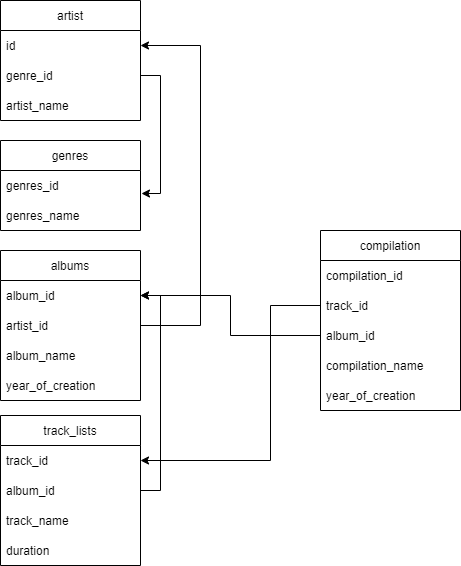

The diagram above was exported from draw.io. Its source (the exported page's mxGraphModel, read from the mxfile embedded in the PNG):
<mxGraphModel dx="742" dy="718" grid="1" gridSize="10" guides="1" tooltips="1" connect="1" arrows="1" fold="1" page="1" pageScale="1" pageWidth="827" pageHeight="1169" math="0" shadow="0">
  <root>
    <mxCell id="0" />
    <mxCell id="1" parent="0" />
    <mxCell id="SG-KyxT_Bz14vqIdvrvw-1" value="artist" style="swimlane;fontStyle=0;childLayout=stackLayout;horizontal=1;startSize=30;horizontalStack=0;resizeParent=1;resizeParentMax=0;resizeLast=0;collapsible=1;marginBottom=0;" vertex="1" parent="1">
      <mxGeometry x="20" y="20" width="140" height="120" as="geometry" />
    </mxCell>
    <mxCell id="SG-KyxT_Bz14vqIdvrvw-2" value="id" style="text;strokeColor=none;fillColor=none;align=left;verticalAlign=middle;spacingLeft=4;spacingRight=4;overflow=hidden;points=[[0,0.5],[1,0.5]];portConstraint=eastwest;rotatable=0;" vertex="1" parent="SG-KyxT_Bz14vqIdvrvw-1">
      <mxGeometry y="30" width="140" height="30" as="geometry" />
    </mxCell>
    <mxCell id="SG-KyxT_Bz14vqIdvrvw-3" value="genre_id" style="text;strokeColor=none;fillColor=none;align=left;verticalAlign=middle;spacingLeft=4;spacingRight=4;overflow=hidden;points=[[0,0.5],[1,0.5]];portConstraint=eastwest;rotatable=0;" vertex="1" parent="SG-KyxT_Bz14vqIdvrvw-1">
      <mxGeometry y="60" width="140" height="30" as="geometry" />
    </mxCell>
    <mxCell id="SG-KyxT_Bz14vqIdvrvw-4" value="artist_name" style="text;strokeColor=none;fillColor=none;align=left;verticalAlign=middle;spacingLeft=4;spacingRight=4;overflow=hidden;points=[[0,0.5],[1,0.5]];portConstraint=eastwest;rotatable=0;" vertex="1" parent="SG-KyxT_Bz14vqIdvrvw-1">
      <mxGeometry y="90" width="140" height="30" as="geometry" />
    </mxCell>
    <mxCell id="SG-KyxT_Bz14vqIdvrvw-5" value="genres" style="swimlane;fontStyle=0;childLayout=stackLayout;horizontal=1;startSize=30;horizontalStack=0;resizeParent=1;resizeParentMax=0;resizeLast=0;collapsible=1;marginBottom=0;" vertex="1" parent="1">
      <mxGeometry x="20" y="160" width="140" height="90" as="geometry" />
    </mxCell>
    <mxCell id="SG-KyxT_Bz14vqIdvrvw-6" value="genres_id" style="text;strokeColor=none;fillColor=none;align=left;verticalAlign=middle;spacingLeft=4;spacingRight=4;overflow=hidden;points=[[0,0.5],[1,0.5]];portConstraint=eastwest;rotatable=0;" vertex="1" parent="SG-KyxT_Bz14vqIdvrvw-5">
      <mxGeometry y="30" width="140" height="30" as="geometry" />
    </mxCell>
    <mxCell id="SG-KyxT_Bz14vqIdvrvw-7" value="genres_name" style="text;strokeColor=none;fillColor=none;align=left;verticalAlign=middle;spacingLeft=4;spacingRight=4;overflow=hidden;points=[[0,0.5],[1,0.5]];portConstraint=eastwest;rotatable=0;" vertex="1" parent="SG-KyxT_Bz14vqIdvrvw-5">
      <mxGeometry y="60" width="140" height="30" as="geometry" />
    </mxCell>
    <mxCell id="SG-KyxT_Bz14vqIdvrvw-9" value="albums" style="swimlane;fontStyle=0;childLayout=stackLayout;horizontal=1;startSize=30;horizontalStack=0;resizeParent=1;resizeParentMax=0;resizeLast=0;collapsible=1;marginBottom=0;" vertex="1" parent="1">
      <mxGeometry x="20" y="270" width="140" height="150" as="geometry" />
    </mxCell>
    <mxCell id="SG-KyxT_Bz14vqIdvrvw-10" value="album_id" style="text;strokeColor=none;fillColor=none;align=left;verticalAlign=middle;spacingLeft=4;spacingRight=4;overflow=hidden;points=[[0,0.5],[1,0.5]];portConstraint=eastwest;rotatable=0;" vertex="1" parent="SG-KyxT_Bz14vqIdvrvw-9">
      <mxGeometry y="30" width="140" height="30" as="geometry" />
    </mxCell>
    <mxCell id="SG-KyxT_Bz14vqIdvrvw-11" value="artist_id" style="text;strokeColor=none;fillColor=none;align=left;verticalAlign=middle;spacingLeft=4;spacingRight=4;overflow=hidden;points=[[0,0.5],[1,0.5]];portConstraint=eastwest;rotatable=0;" vertex="1" parent="SG-KyxT_Bz14vqIdvrvw-9">
      <mxGeometry y="60" width="140" height="30" as="geometry" />
    </mxCell>
    <mxCell id="SG-KyxT_Bz14vqIdvrvw-12" value="album_name" style="text;strokeColor=none;fillColor=none;align=left;verticalAlign=middle;spacingLeft=4;spacingRight=4;overflow=hidden;points=[[0,0.5],[1,0.5]];portConstraint=eastwest;rotatable=0;" vertex="1" parent="SG-KyxT_Bz14vqIdvrvw-9">
      <mxGeometry y="90" width="140" height="30" as="geometry" />
    </mxCell>
    <mxCell id="SG-KyxT_Bz14vqIdvrvw-13" value="year_of_creation" style="text;strokeColor=none;fillColor=none;align=left;verticalAlign=middle;spacingLeft=4;spacingRight=4;overflow=hidden;points=[[0,0.5],[1,0.5]];portConstraint=eastwest;rotatable=0;" vertex="1" parent="SG-KyxT_Bz14vqIdvrvw-9">
      <mxGeometry y="120" width="140" height="30" as="geometry" />
    </mxCell>
    <mxCell id="SG-KyxT_Bz14vqIdvrvw-14" value="track_lists" style="swimlane;fontStyle=0;childLayout=stackLayout;horizontal=1;startSize=30;horizontalStack=0;resizeParent=1;resizeParentMax=0;resizeLast=0;collapsible=1;marginBottom=0;" vertex="1" parent="1">
      <mxGeometry x="20" y="435" width="140" height="150" as="geometry" />
    </mxCell>
    <mxCell id="SG-KyxT_Bz14vqIdvrvw-15" value="track_id" style="text;strokeColor=none;fillColor=none;align=left;verticalAlign=middle;spacingLeft=4;spacingRight=4;overflow=hidden;points=[[0,0.5],[1,0.5]];portConstraint=eastwest;rotatable=0;" vertex="1" parent="SG-KyxT_Bz14vqIdvrvw-14">
      <mxGeometry y="30" width="140" height="30" as="geometry" />
    </mxCell>
    <mxCell id="SG-KyxT_Bz14vqIdvrvw-16" value="album_id" style="text;strokeColor=none;fillColor=none;align=left;verticalAlign=middle;spacingLeft=4;spacingRight=4;overflow=hidden;points=[[0,0.5],[1,0.5]];portConstraint=eastwest;rotatable=0;" vertex="1" parent="SG-KyxT_Bz14vqIdvrvw-14">
      <mxGeometry y="60" width="140" height="30" as="geometry" />
    </mxCell>
    <mxCell id="SG-KyxT_Bz14vqIdvrvw-17" value="track_name" style="text;strokeColor=none;fillColor=none;align=left;verticalAlign=middle;spacingLeft=4;spacingRight=4;overflow=hidden;points=[[0,0.5],[1,0.5]];portConstraint=eastwest;rotatable=0;" vertex="1" parent="SG-KyxT_Bz14vqIdvrvw-14">
      <mxGeometry y="90" width="140" height="30" as="geometry" />
    </mxCell>
    <mxCell id="SG-KyxT_Bz14vqIdvrvw-18" value="duration" style="text;strokeColor=none;fillColor=none;align=left;verticalAlign=middle;spacingLeft=4;spacingRight=4;overflow=hidden;points=[[0,0.5],[1,0.5]];portConstraint=eastwest;rotatable=0;" vertex="1" parent="SG-KyxT_Bz14vqIdvrvw-14">
      <mxGeometry y="120" width="140" height="30" as="geometry" />
    </mxCell>
    <mxCell id="SG-KyxT_Bz14vqIdvrvw-22" value="compilation" style="swimlane;fontStyle=0;childLayout=stackLayout;horizontal=1;startSize=30;horizontalStack=0;resizeParent=1;resizeParentMax=0;resizeLast=0;collapsible=1;marginBottom=0;" vertex="1" parent="1">
      <mxGeometry x="340" y="250" width="140" height="180" as="geometry" />
    </mxCell>
    <mxCell id="SG-KyxT_Bz14vqIdvrvw-35" value="compilation_id" style="text;strokeColor=none;fillColor=none;align=left;verticalAlign=middle;spacingLeft=4;spacingRight=4;overflow=hidden;points=[[0,0.5],[1,0.5]];portConstraint=eastwest;rotatable=0;" vertex="1" parent="SG-KyxT_Bz14vqIdvrvw-22">
      <mxGeometry y="30" width="140" height="30" as="geometry" />
    </mxCell>
    <mxCell id="SG-KyxT_Bz14vqIdvrvw-23" value="track_id" style="text;strokeColor=none;fillColor=none;align=left;verticalAlign=middle;spacingLeft=4;spacingRight=4;overflow=hidden;points=[[0,0.5],[1,0.5]];portConstraint=eastwest;rotatable=0;" vertex="1" parent="SG-KyxT_Bz14vqIdvrvw-22">
      <mxGeometry y="60" width="140" height="30" as="geometry" />
    </mxCell>
    <mxCell id="SG-KyxT_Bz14vqIdvrvw-24" value="album_id" style="text;strokeColor=none;fillColor=none;align=left;verticalAlign=middle;spacingLeft=4;spacingRight=4;overflow=hidden;points=[[0,0.5],[1,0.5]];portConstraint=eastwest;rotatable=0;" vertex="1" parent="SG-KyxT_Bz14vqIdvrvw-22">
      <mxGeometry y="90" width="140" height="30" as="geometry" />
    </mxCell>
    <mxCell id="SG-KyxT_Bz14vqIdvrvw-25" value="compilation_name" style="text;strokeColor=none;fillColor=none;align=left;verticalAlign=middle;spacingLeft=4;spacingRight=4;overflow=hidden;points=[[0,0.5],[1,0.5]];portConstraint=eastwest;rotatable=0;" vertex="1" parent="SG-KyxT_Bz14vqIdvrvw-22">
      <mxGeometry y="120" width="140" height="30" as="geometry" />
    </mxCell>
    <mxCell id="SG-KyxT_Bz14vqIdvrvw-32" value="year_of_creation" style="text;strokeColor=none;fillColor=none;align=left;verticalAlign=middle;spacingLeft=4;spacingRight=4;overflow=hidden;points=[[0,0.5],[1,0.5]];portConstraint=eastwest;rotatable=0;" vertex="1" parent="SG-KyxT_Bz14vqIdvrvw-22">
      <mxGeometry y="150" width="140" height="30" as="geometry" />
    </mxCell>
    <mxCell id="SG-KyxT_Bz14vqIdvrvw-27" style="edgeStyle=orthogonalEdgeStyle;rounded=0;orthogonalLoop=1;jettySize=auto;html=1;exitX=1;exitY=0.5;exitDx=0;exitDy=0;entryX=1.007;entryY=0.767;entryDx=0;entryDy=0;entryPerimeter=0;" edge="1" parent="1" source="SG-KyxT_Bz14vqIdvrvw-3" target="SG-KyxT_Bz14vqIdvrvw-6">
      <mxGeometry relative="1" as="geometry" />
    </mxCell>
    <mxCell id="SG-KyxT_Bz14vqIdvrvw-28" style="edgeStyle=orthogonalEdgeStyle;rounded=0;orthogonalLoop=1;jettySize=auto;html=1;exitX=1;exitY=0.5;exitDx=0;exitDy=0;entryX=1;entryY=0.5;entryDx=0;entryDy=0;" edge="1" parent="1" source="SG-KyxT_Bz14vqIdvrvw-11" target="SG-KyxT_Bz14vqIdvrvw-2">
      <mxGeometry relative="1" as="geometry">
        <mxPoint x="210" y="60" as="targetPoint" />
        <Array as="points">
          <mxPoint x="220" y="345" />
          <mxPoint x="220" y="65" />
        </Array>
      </mxGeometry>
    </mxCell>
    <mxCell id="SG-KyxT_Bz14vqIdvrvw-29" style="edgeStyle=orthogonalEdgeStyle;rounded=0;orthogonalLoop=1;jettySize=auto;html=1;exitX=1;exitY=0.5;exitDx=0;exitDy=0;entryX=1;entryY=0.5;entryDx=0;entryDy=0;" edge="1" parent="1" source="SG-KyxT_Bz14vqIdvrvw-16" target="SG-KyxT_Bz14vqIdvrvw-10">
      <mxGeometry relative="1" as="geometry" />
    </mxCell>
    <mxCell id="SG-KyxT_Bz14vqIdvrvw-33" style="edgeStyle=orthogonalEdgeStyle;rounded=0;orthogonalLoop=1;jettySize=auto;html=1;exitX=0;exitY=0.5;exitDx=0;exitDy=0;entryX=1;entryY=0.5;entryDx=0;entryDy=0;" edge="1" parent="1" source="SG-KyxT_Bz14vqIdvrvw-23" target="SG-KyxT_Bz14vqIdvrvw-15">
      <mxGeometry relative="1" as="geometry">
        <Array as="points">
          <mxPoint x="290" y="325" />
          <mxPoint x="290" y="480" />
        </Array>
      </mxGeometry>
    </mxCell>
    <mxCell id="SG-KyxT_Bz14vqIdvrvw-34" style="edgeStyle=orthogonalEdgeStyle;rounded=0;orthogonalLoop=1;jettySize=auto;html=1;exitX=0;exitY=0.5;exitDx=0;exitDy=0;entryX=1;entryY=0.5;entryDx=0;entryDy=0;" edge="1" parent="1" source="SG-KyxT_Bz14vqIdvrvw-24" target="SG-KyxT_Bz14vqIdvrvw-10">
      <mxGeometry relative="1" as="geometry" />
    </mxCell>
  </root>
</mxGraphModel>